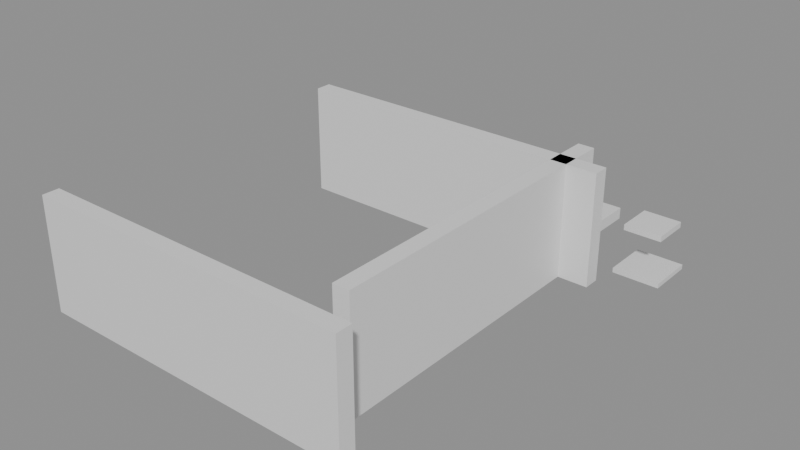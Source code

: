 # Source: building_lego.blend  (saved by Blender 5.0.119; exported with 4.5.12 LTS)
import bpy
from mathutils import Matrix  # noqa: F401  (used for matrix-valued properties, if any)

bpy.ops.wm.read_factory_settings(use_empty=True)
scene = bpy.context.scene
scene.name = 'Scene'

# ---- collections
col_01_paredes_externas = bpy.data.collections.new('01_Paredes_Externas'); scene.collection.children.link(col_01_paredes_externas)
col_03_pisos_escadas = bpy.data.collections.new('03_Pisos_Escadas'); scene.collection.children.link(col_03_pisos_escadas)
col_04_moveis_decoracoes = bpy.data.collections.new('04_Moveis_Decoracoes'); scene.collection.children.link(col_04_moveis_decoracoes)

# ---- materials (node trees are filled in below, after node groups)
mat_mat_parede_externa = bpy.data.materials.new('Mat_Parede_Externa')
mat_mat_pisos = bpy.data.materials.new('Mat_Pisos')
mat_mat_moveis = bpy.data.materials.new('Mat_Moveis')

# ---- material node trees
mat_mat_parede_externa.use_nodes = True; mat_mat_parede_externa.node_tree.nodes.clear()
_N = mat_mat_parede_externa.node_tree.nodes; _L = mat_mat_parede_externa.node_tree.links
n0 = _N.new('ShaderNodeBsdfPrincipled'); n0.name = 'BSDF - Pré-fundamentado'; n0.location = (-200, 100)
n1 = _N.new('ShaderNodeOutputMaterial'); n1.name = 'Saída de material'; n1.location = (200, 100)
_L.new(n0.outputs[0], n1.inputs[0])
n1.is_active_output = True
mat_mat_pisos.use_nodes = True; mat_mat_pisos.node_tree.nodes.clear()
_N = mat_mat_pisos.node_tree.nodes; _L = mat_mat_pisos.node_tree.links
n0 = _N.new('ShaderNodeBsdfPrincipled'); n0.name = 'BSDF - Pré-fundamentado'; n0.location = (-200, 100)
n1 = _N.new('ShaderNodeOutputMaterial'); n1.name = 'Saída de material'; n1.location = (200, 100)
_L.new(n0.outputs[0], n1.inputs[0])
n1.is_active_output = True
mat_mat_moveis.use_nodes = True; mat_mat_moveis.node_tree.nodes.clear()
_N = mat_mat_moveis.node_tree.nodes; _L = mat_mat_moveis.node_tree.links
n0 = _N.new('ShaderNodeBsdfPrincipled'); n0.name = 'BSDF - Pré-fundamentado'; n0.location = (-200, 100)
n1 = _N.new('ShaderNodeOutputMaterial'); n1.name = 'Saída de material'; n1.location = (200, 100)
_L.new(n0.outputs[0], n1.inputs[0])
n1.is_active_output = True

# ---- meshes
me_bloco_stone_wall_4312_2456_z0 = bpy.data.meshes.new('Bloco_stone_wall_4312_2456_z0')
me_bloco_stone_wall_4312_2456_z0.from_pydata([(-0.5, -0.175, -1.2), (0.5, -0.175, -1.2), (0.5, 0.175, -1.2), (-0.5, 0.175, -1.2), (-0.5, -0.175, 1.2), (0.5, -0.175, 1.2), (0.5, 0.175, 1.2), (-0.5, 0.175, 1.2)], [], [(0, 1, 2, 3), (4, 7, 6, 5), (0, 4, 5, 1), (2, 6, 7, 3), (0, 3, 7, 4), (1, 5, 6, 2)])
me_bloco_stone_wall_4312_2456_z0.materials.append(mat_mat_parede_externa)
me_bloco_stone_wall_4312_2456_z0.update()
me_bloco_stone_wall_4313_2456_z0 = bpy.data.meshes.new('Bloco_stone_wall_4313_2456_z0')
me_bloco_stone_wall_4313_2456_z0.from_pydata([(-0.5, -0.175, -1.2), (0.5, -0.175, -1.2), (0.5, 0.175, -1.2), (-0.5, 0.175, -1.2), (-0.5, -0.175, 1.2), (0.5, -0.175, 1.2), (0.5, 0.175, 1.2), (-0.5, 0.175, 1.2)], [], [(0, 1, 2, 3), (4, 7, 6, 5), (0, 4, 5, 1), (2, 6, 7, 3), (0, 3, 7, 4), (1, 5, 6, 2)])
me_bloco_stone_wall_4313_2456_z0.materials.append(mat_mat_parede_externa)
me_bloco_stone_wall_4313_2456_z0.update()
me_bloco_stone_wall_4314_2456_z0 = bpy.data.meshes.new('Bloco_stone_wall_4314_2456_z0')
me_bloco_stone_wall_4314_2456_z0.from_pydata([(-0.5, -0.175, -1.2), (0.5, -0.175, -1.2), (0.5, 0.175, -1.2), (-0.5, 0.175, -1.2), (-0.5, -0.175, 1.2), (0.5, -0.175, 1.2), (0.5, 0.175, 1.2), (-0.5, 0.175, 1.2)], [], [(0, 1, 2, 3), (4, 7, 6, 5), (0, 4, 5, 1), (2, 6, 7, 3), (0, 3, 7, 4), (1, 5, 6, 2)])
me_bloco_stone_wall_4314_2456_z0.materials.append(mat_mat_parede_externa)
me_bloco_stone_wall_4314_2456_z0.update()
me_bloco_stone_wall_4315_2456_z0 = bpy.data.meshes.new('Bloco_stone_wall_4315_2456_z0')
me_bloco_stone_wall_4315_2456_z0.from_pydata([(-0.5, -0.175, -1.2), (0.5, -0.175, -1.2), (0.5, 0.175, -1.2), (-0.5, 0.175, -1.2), (-0.5, -0.175, 1.2), (0.5, -0.175, 1.2), (0.5, 0.175, 1.2), (-0.5, 0.175, 1.2)], [], [(0, 1, 2, 3), (4, 7, 6, 5), (0, 4, 5, 1), (2, 6, 7, 3), (0, 3, 7, 4), (1, 5, 6, 2)])
me_bloco_stone_wall_4315_2456_z0.materials.append(mat_mat_parede_externa)
me_bloco_stone_wall_4315_2456_z0.update()
me_bloco_stone_wall_4316_2456_z0 = bpy.data.meshes.new('Bloco_stone_wall_4316_2456_z0')
me_bloco_stone_wall_4316_2456_z0.from_pydata([(-0.5, -0.175, -1.2), (0.5, -0.175, -1.2), (0.5, 0.175, -1.2), (-0.5, 0.175, -1.2), (-0.5, -0.175, 1.2), (0.5, -0.175, 1.2), (0.5, 0.175, 1.2), (-0.5, 0.175, 1.2)], [], [(0, 1, 2, 3), (4, 7, 6, 5), (0, 4, 5, 1), (2, 6, 7, 3), (0, 3, 7, 4), (1, 5, 6, 2)])
me_bloco_stone_wall_4316_2456_z0.materials.append(mat_mat_parede_externa)
me_bloco_stone_wall_4316_2456_z0.update()
me_bloco_stone_wall_4317_2456_z0 = bpy.data.meshes.new('Bloco_stone_wall_4317_2456_z0')
me_bloco_stone_wall_4317_2456_z0.from_pydata([(-0.5, -0.175, -1.2), (0.5, -0.175, -1.2), (0.5, 0.175, -1.2), (-0.5, 0.175, -1.2), (-0.5, -0.175, 1.2), (0.5, -0.175, 1.2), (0.5, 0.175, 1.2), (-0.5, 0.175, 1.2)], [], [(0, 1, 2, 3), (4, 7, 6, 5), (0, 4, 5, 1), (2, 6, 7, 3), (0, 3, 7, 4), (1, 5, 6, 2)])
me_bloco_stone_wall_4317_2456_z0.materials.append(mat_mat_parede_externa)
me_bloco_stone_wall_4317_2456_z0.update()
me_bloco_stone_wall_4318_2456_z0 = bpy.data.meshes.new('Bloco_stone_wall_4318_2456_z0')
me_bloco_stone_wall_4318_2456_z0.from_pydata([(-0.5, -0.175, -1.2), (0.5, -0.175, -1.2), (0.5, 0.175, -1.2), (-0.5, 0.175, -1.2), (-0.5, -0.175, 1.2), (0.5, -0.175, 1.2), (0.5, 0.175, 1.2), (-0.5, 0.175, 1.2)], [], [(0, 1, 2, 3), (4, 7, 6, 5), (0, 4, 5, 1), (2, 6, 7, 3), (0, 3, 7, 4), (1, 5, 6, 2)])
me_bloco_stone_wall_4318_2456_z0.materials.append(mat_mat_parede_externa)
me_bloco_stone_wall_4318_2456_z0.update()
me_bloco_stone_wall_4312_2463_z0 = bpy.data.meshes.new('Bloco_stone_wall_4312_2463_z0')
me_bloco_stone_wall_4312_2463_z0.from_pydata([(-0.5, -0.175, -1.2), (0.5, -0.175, -1.2), (0.5, 0.175, -1.2), (-0.5, 0.175, -1.2), (-0.5, -0.175, 1.2), (0.5, -0.175, 1.2), (0.5, 0.175, 1.2), (-0.5, 0.175, 1.2)], [], [(0, 1, 2, 3), (4, 7, 6, 5), (0, 4, 5, 1), (2, 6, 7, 3), (0, 3, 7, 4), (1, 5, 6, 2)])
me_bloco_stone_wall_4312_2463_z0.materials.append(mat_mat_parede_externa)
me_bloco_stone_wall_4312_2463_z0.update()
me_bloco_stone_wall_4313_2463_z0 = bpy.data.meshes.new('Bloco_stone_wall_4313_2463_z0')
me_bloco_stone_wall_4313_2463_z0.from_pydata([(-0.5, -0.175, -1.2), (0.5, -0.175, -1.2), (0.5, 0.175, -1.2), (-0.5, 0.175, -1.2), (-0.5, -0.175, 1.2), (0.5, -0.175, 1.2), (0.5, 0.175, 1.2), (-0.5, 0.175, 1.2)], [], [(0, 1, 2, 3), (4, 7, 6, 5), (0, 4, 5, 1), (2, 6, 7, 3), (0, 3, 7, 4), (1, 5, 6, 2)])
me_bloco_stone_wall_4313_2463_z0.materials.append(mat_mat_parede_externa)
me_bloco_stone_wall_4313_2463_z0.update()
me_bloco_stone_wall_4314_2463_z0 = bpy.data.meshes.new('Bloco_stone_wall_4314_2463_z0')
me_bloco_stone_wall_4314_2463_z0.from_pydata([(-0.5, -0.175, -1.2), (0.5, -0.175, -1.2), (0.5, 0.175, -1.2), (-0.5, 0.175, -1.2), (-0.5, -0.175, 1.2), (0.5, -0.175, 1.2), (0.5, 0.175, 1.2), (-0.5, 0.175, 1.2)], [], [(0, 1, 2, 3), (4, 7, 6, 5), (0, 4, 5, 1), (2, 6, 7, 3), (0, 3, 7, 4), (1, 5, 6, 2)])
me_bloco_stone_wall_4314_2463_z0.materials.append(mat_mat_parede_externa)
me_bloco_stone_wall_4314_2463_z0.update()
me_bloco_stone_wall_4315_2463_z0 = bpy.data.meshes.new('Bloco_stone_wall_4315_2463_z0')
me_bloco_stone_wall_4315_2463_z0.from_pydata([(-0.5, -0.175, -1.2), (0.5, -0.175, -1.2), (0.5, 0.175, -1.2), (-0.5, 0.175, -1.2), (-0.5, -0.175, 1.2), (0.5, -0.175, 1.2), (0.5, 0.175, 1.2), (-0.5, 0.175, 1.2)], [], [(0, 1, 2, 3), (4, 7, 6, 5), (0, 4, 5, 1), (2, 6, 7, 3), (0, 3, 7, 4), (1, 5, 6, 2)])
me_bloco_stone_wall_4315_2463_z0.materials.append(mat_mat_parede_externa)
me_bloco_stone_wall_4315_2463_z0.update()
me_bloco_stone_wall_4316_2463_z0 = bpy.data.meshes.new('Bloco_stone_wall_4316_2463_z0')
me_bloco_stone_wall_4316_2463_z0.from_pydata([(-0.5, -0.175, -1.2), (0.5, -0.175, -1.2), (0.5, 0.175, -1.2), (-0.5, 0.175, -1.2), (-0.5, -0.175, 1.2), (0.5, -0.175, 1.2), (0.5, 0.175, 1.2), (-0.5, 0.175, 1.2)], [], [(0, 1, 2, 3), (4, 7, 6, 5), (0, 4, 5, 1), (2, 6, 7, 3), (0, 3, 7, 4), (1, 5, 6, 2)])
me_bloco_stone_wall_4316_2463_z0.materials.append(mat_mat_parede_externa)
me_bloco_stone_wall_4316_2463_z0.update()
me_bloco_stone_wall_4317_2463_z0 = bpy.data.meshes.new('Bloco_stone_wall_4317_2463_z0')
me_bloco_stone_wall_4317_2463_z0.from_pydata([(-0.5, -0.175, -1.2), (0.5, -0.175, -1.2), (0.5, 0.175, -1.2), (-0.5, 0.175, -1.2), (-0.5, -0.175, 1.2), (0.5, -0.175, 1.2), (0.5, 0.175, 1.2), (-0.5, 0.175, 1.2)], [], [(0, 1, 2, 3), (4, 7, 6, 5), (0, 4, 5, 1), (2, 6, 7, 3), (0, 3, 7, 4), (1, 5, 6, 2)])
me_bloco_stone_wall_4317_2463_z0.materials.append(mat_mat_parede_externa)
me_bloco_stone_wall_4317_2463_z0.update()
me_bloco_stone_wall_4318_2463_z0 = bpy.data.meshes.new('Bloco_stone_wall_4318_2463_z0')
me_bloco_stone_wall_4318_2463_z0.from_pydata([(-0.5, -0.175, -1.2), (0.5, -0.175, -1.2), (0.5, 0.175, -1.2), (-0.5, 0.175, -1.2), (-0.5, -0.175, 1.2), (0.5, -0.175, 1.2), (0.5, 0.175, 1.2), (-0.5, 0.175, 1.2)], [], [(0, 1, 2, 3), (4, 7, 6, 5), (0, 4, 5, 1), (2, 6, 7, 3), (0, 3, 7, 4), (1, 5, 6, 2)])
me_bloco_stone_wall_4318_2463_z0.materials.append(mat_mat_parede_externa)
me_bloco_stone_wall_4318_2463_z0.update()
me_bloco_stone_wall_4318_2457_z0 = bpy.data.meshes.new('Bloco_stone_wall_4318_2457_z0')
me_bloco_stone_wall_4318_2457_z0.from_pydata([(-0.175, -0.5, -1.2), (0.175, -0.5, -1.2), (0.175, 0.5, -1.2), (-0.175, 0.5, -1.2), (-0.175, -0.5, 1.2), (0.175, -0.5, 1.2), (0.175, 0.5, 1.2), (-0.175, 0.5, 1.2)], [], [(0, 1, 2, 3), (4, 7, 6, 5), (0, 4, 5, 1), (2, 6, 7, 3), (0, 3, 7, 4), (1, 5, 6, 2)])
me_bloco_stone_wall_4318_2457_z0.materials.append(mat_mat_parede_externa)
me_bloco_stone_wall_4318_2457_z0.update()
me_bloco_stone_wall_4318_2458_z0 = bpy.data.meshes.new('Bloco_stone_wall_4318_2458_z0')
me_bloco_stone_wall_4318_2458_z0.from_pydata([(-0.175, -0.5, -1.2), (0.175, -0.5, -1.2), (0.175, 0.5, -1.2), (-0.175, 0.5, -1.2), (-0.175, -0.5, 1.2), (0.175, -0.5, 1.2), (0.175, 0.5, 1.2), (-0.175, 0.5, 1.2)], [], [(0, 1, 2, 3), (4, 7, 6, 5), (0, 4, 5, 1), (2, 6, 7, 3), (0, 3, 7, 4), (1, 5, 6, 2)])
me_bloco_stone_wall_4318_2458_z0.materials.append(mat_mat_parede_externa)
me_bloco_stone_wall_4318_2458_z0.update()
me_bloco_stone_wall_4318_2459_z0 = bpy.data.meshes.new('Bloco_stone_wall_4318_2459_z0')
me_bloco_stone_wall_4318_2459_z0.from_pydata([(-0.175, -0.5, -1.2), (0.175, -0.5, -1.2), (0.175, 0.5, -1.2), (-0.175, 0.5, -1.2), (-0.175, -0.5, 1.2), (0.175, -0.5, 1.2), (0.175, 0.5, 1.2), (-0.175, 0.5, 1.2)], [], [(0, 1, 2, 3), (4, 7, 6, 5), (0, 4, 5, 1), (2, 6, 7, 3), (0, 3, 7, 4), (1, 5, 6, 2)])
me_bloco_stone_wall_4318_2459_z0.materials.append(mat_mat_parede_externa)
me_bloco_stone_wall_4318_2459_z0.update()
me_bloco_stone_wall_4318_2460_z0 = bpy.data.meshes.new('Bloco_stone_wall_4318_2460_z0')
me_bloco_stone_wall_4318_2460_z0.from_pydata([(-0.175, -0.5, -1.2), (0.175, -0.5, -1.2), (0.175, 0.5, -1.2), (-0.175, 0.5, -1.2), (-0.175, -0.5, 1.2), (0.175, -0.5, 1.2), (0.175, 0.5, 1.2), (-0.175, 0.5, 1.2)], [], [(0, 1, 2, 3), (4, 7, 6, 5), (0, 4, 5, 1), (2, 6, 7, 3), (0, 3, 7, 4), (1, 5, 6, 2)])
me_bloco_stone_wall_4318_2460_z0.materials.append(mat_mat_parede_externa)
me_bloco_stone_wall_4318_2460_z0.update()
me_bloco_stone_wall_4318_2461_z0 = bpy.data.meshes.new('Bloco_stone_wall_4318_2461_z0')
me_bloco_stone_wall_4318_2461_z0.from_pydata([(-0.175, -0.5, -1.2), (0.175, -0.5, -1.2), (0.175, 0.5, -1.2), (-0.175, 0.5, -1.2), (-0.175, -0.5, 1.2), (0.175, -0.5, 1.2), (0.175, 0.5, 1.2), (-0.175, 0.5, 1.2)], [], [(0, 1, 2, 3), (4, 7, 6, 5), (0, 4, 5, 1), (2, 6, 7, 3), (0, 3, 7, 4), (1, 5, 6, 2)])
me_bloco_stone_wall_4318_2461_z0.materials.append(mat_mat_parede_externa)
me_bloco_stone_wall_4318_2461_z0.update()
me_bloco_stone_wall_4318_2462_z0 = bpy.data.meshes.new('Bloco_stone_wall_4318_2462_z0')
me_bloco_stone_wall_4318_2462_z0.from_pydata([(-0.175, -0.5, -1.2), (0.175, -0.5, -1.2), (0.175, 0.5, -1.2), (-0.175, 0.5, -1.2), (-0.175, -0.5, 1.2), (0.175, -0.5, 1.2), (0.175, 0.5, 1.2), (-0.175, 0.5, 1.2)], [], [(0, 1, 2, 3), (4, 7, 6, 5), (0, 4, 5, 1), (2, 6, 7, 3), (0, 3, 7, 4), (1, 5, 6, 2)])
me_bloco_stone_wall_4318_2462_z0.materials.append(mat_mat_parede_externa)
me_bloco_stone_wall_4318_2462_z0.update()
me_bloco_stone_wall_4318_2463_z0_001 = bpy.data.meshes.new('Bloco_stone_wall_4318_2463_z0.001')
me_bloco_stone_wall_4318_2463_z0_001.from_pydata([(-0.175, -0.5, -1.2), (0.175, -0.5, -1.2), (0.175, 0.5, -1.2), (-0.175, 0.5, -1.2), (-0.175, -0.5, 1.2), (0.175, -0.5, 1.2), (0.175, 0.5, 1.2), (-0.175, 0.5, 1.2)], [], [(0, 1, 2, 3), (4, 7, 6, 5), (0, 4, 5, 1), (2, 6, 7, 3), (0, 3, 7, 4), (1, 5, 6, 2)])
me_bloco_stone_wall_4318_2463_z0_001.materials.append(mat_mat_parede_externa)
me_bloco_stone_wall_4318_2463_z0_001.update()
me_piso_stone_4313_2464_z0 = bpy.data.meshes.new('Piso_stone_4313_2464_z0')
me_piso_stone_4313_2464_z0.from_pydata([(-0.5, -0.5, -0.05), (0.5, -0.5, -0.05), (0.5, 0.5, -0.05), (-0.5, 0.5, -0.05), (-0.5, -0.5, 0.05), (0.5, -0.5, 0.05), (0.5, 0.5, 0.05), (-0.5, 0.5, 0.05)], [], [(0, 1, 2, 3), (4, 7, 6, 5), (0, 4, 5, 1), (2, 6, 7, 3), (0, 3, 7, 4), (1, 5, 6, 2)])
me_piso_stone_4313_2464_z0.materials.append(mat_mat_pisos)
me_piso_stone_4313_2464_z0.update()
me_piso_stone_4314_2464_z0 = bpy.data.meshes.new('Piso_stone_4314_2464_z0')
me_piso_stone_4314_2464_z0.from_pydata([(-0.5, -0.5, -0.05), (0.5, -0.5, -0.05), (0.5, 0.5, -0.05), (-0.5, 0.5, -0.05), (-0.5, -0.5, 0.05), (0.5, -0.5, 0.05), (0.5, 0.5, 0.05), (-0.5, 0.5, 0.05)], [], [(0, 1, 2, 3), (4, 7, 6, 5), (0, 4, 5, 1), (2, 6, 7, 3), (0, 3, 7, 4), (1, 5, 6, 2)])
me_piso_stone_4314_2464_z0.materials.append(mat_mat_pisos)
me_piso_stone_4314_2464_z0.update()
me_piso_stone_4315_2464_z0 = bpy.data.meshes.new('Piso_stone_4315_2464_z0')
me_piso_stone_4315_2464_z0.from_pydata([(-0.5, -0.5, -0.05), (0.5, -0.5, -0.05), (0.5, 0.5, -0.05), (-0.5, 0.5, -0.05), (-0.5, -0.5, 0.05), (0.5, -0.5, 0.05), (0.5, 0.5, 0.05), (-0.5, 0.5, 0.05)], [], [(0, 1, 2, 3), (4, 7, 6, 5), (0, 4, 5, 1), (2, 6, 7, 3), (0, 3, 7, 4), (1, 5, 6, 2)])
me_piso_stone_4315_2464_z0.materials.append(mat_mat_pisos)
me_piso_stone_4315_2464_z0.update()
me_piso_stone_4316_2464_z0 = bpy.data.meshes.new('Piso_stone_4316_2464_z0')
me_piso_stone_4316_2464_z0.from_pydata([(-0.5, -0.5, -0.05), (0.5, -0.5, -0.05), (0.5, 0.5, -0.05), (-0.5, 0.5, -0.05), (-0.5, -0.5, 0.05), (0.5, -0.5, 0.05), (0.5, 0.5, 0.05), (-0.5, 0.5, 0.05)], [], [(0, 1, 2, 3), (4, 7, 6, 5), (0, 4, 5, 1), (2, 6, 7, 3), (0, 3, 7, 4), (1, 5, 6, 2)])
me_piso_stone_4316_2464_z0.materials.append(mat_mat_pisos)
me_piso_stone_4316_2464_z0.update()
me_piso_stone_4317_2464_z0 = bpy.data.meshes.new('Piso_stone_4317_2464_z0')
me_piso_stone_4317_2464_z0.from_pydata([(-0.5, -0.5, -0.05), (0.5, -0.5, -0.05), (0.5, 0.5, -0.05), (-0.5, 0.5, -0.05), (-0.5, -0.5, 0.05), (0.5, -0.5, 0.05), (0.5, 0.5, 0.05), (-0.5, 0.5, 0.05)], [], [(0, 1, 2, 3), (4, 7, 6, 5), (0, 4, 5, 1), (2, 6, 7, 3), (0, 3, 7, 4), (1, 5, 6, 2)])
me_piso_stone_4317_2464_z0.materials.append(mat_mat_pisos)
me_piso_stone_4317_2464_z0.update()
me_piso_stone_4319_2464_z0 = bpy.data.meshes.new('Piso_stone_4319_2464_z0')
me_piso_stone_4319_2464_z0.from_pydata([(-0.5, -0.5, -0.05), (0.5, -0.5, -0.05), (0.5, 0.5, -0.05), (-0.5, 0.5, -0.05), (-0.5, -0.5, 0.05), (0.5, -0.5, 0.05), (0.5, 0.5, 0.05), (-0.5, 0.5, 0.05)], [], [(0, 1, 2, 3), (4, 7, 6, 5), (0, 4, 5, 1), (2, 6, 7, 3), (0, 3, 7, 4), (1, 5, 6, 2)])
me_piso_stone_4319_2464_z0.materials.append(mat_mat_pisos)
me_piso_stone_4319_2464_z0.update()
me_degrau_4313_2465_z0 = bpy.data.meshes.new('Degrau_4313_2465_z0')
me_degrau_4313_2465_z0.from_pydata([(-0.5, -0.5, -0.125), (0.5, -0.5, -0.125), (0.5, 0.5, -0.125), (-0.5, 0.5, -0.125), (-0.5, -0.5, 0.125), (0.5, -0.5, 0.125), (0.5, 0.5, 0.125), (-0.5, 0.5, 0.125)], [], [(0, 1, 2, 3), (4, 7, 6, 5), (0, 4, 5, 1), (2, 6, 7, 3), (0, 3, 7, 4), (1, 5, 6, 2)])
me_degrau_4313_2465_z0.materials.append(mat_mat_pisos)
me_degrau_4313_2465_z0.update()
me_degrau_4314_2465_z0 = bpy.data.meshes.new('Degrau_4314_2465_z0')
me_degrau_4314_2465_z0.from_pydata([(-0.5, -0.5, -0.125), (0.5, -0.5, -0.125), (0.5, 0.5, -0.125), (-0.5, 0.5, -0.125), (-0.5, -0.5, 0.125), (0.5, -0.5, 0.125), (0.5, 0.5, 0.125), (-0.5, 0.5, 0.125)], [], [(0, 1, 2, 3), (4, 7, 6, 5), (0, 4, 5, 1), (2, 6, 7, 3), (0, 3, 7, 4), (1, 5, 6, 2)])
me_degrau_4314_2465_z0.materials.append(mat_mat_pisos)
me_degrau_4314_2465_z0.update()
me_degrau_4315_2465_z0 = bpy.data.meshes.new('Degrau_4315_2465_z0')
me_degrau_4315_2465_z0.from_pydata([(-0.5, -0.5, -0.125), (0.5, -0.5, -0.125), (0.5, 0.5, -0.125), (-0.5, 0.5, -0.125), (-0.5, -0.5, 0.125), (0.5, -0.5, 0.125), (0.5, 0.5, 0.125), (-0.5, 0.5, 0.125)], [], [(0, 1, 2, 3), (4, 7, 6, 5), (0, 4, 5, 1), (2, 6, 7, 3), (0, 3, 7, 4), (1, 5, 6, 2)])
me_degrau_4315_2465_z0.materials.append(mat_mat_pisos)
me_degrau_4315_2465_z0.update()
me_degrau_4316_2465_z0 = bpy.data.meshes.new('Degrau_4316_2465_z0')
me_degrau_4316_2465_z0.from_pydata([(-0.5, -0.5, -0.125), (0.5, -0.5, -0.125), (0.5, 0.5, -0.125), (-0.5, 0.5, -0.125), (-0.5, -0.5, 0.125), (0.5, -0.5, 0.125), (0.5, 0.5, 0.125), (-0.5, 0.5, 0.125)], [], [(0, 1, 2, 3), (4, 7, 6, 5), (0, 4, 5, 1), (2, 6, 7, 3), (0, 3, 7, 4), (1, 5, 6, 2)])
me_degrau_4316_2465_z0.materials.append(mat_mat_pisos)
me_degrau_4316_2465_z0.update()
me_degrau_4317_2465_z0 = bpy.data.meshes.new('Degrau_4317_2465_z0')
me_degrau_4317_2465_z0.from_pydata([(-0.5, -0.5, -0.125), (0.5, -0.5, -0.125), (0.5, 0.5, -0.125), (-0.5, 0.5, -0.125), (-0.5, -0.5, 0.125), (0.5, -0.5, 0.125), (0.5, 0.5, 0.125), (-0.5, 0.5, 0.125)], [], [(0, 1, 2, 3), (4, 7, 6, 5), (0, 4, 5, 1), (2, 6, 7, 3), (0, 3, 7, 4), (1, 5, 6, 2)])
me_degrau_4317_2465_z0.materials.append(mat_mat_pisos)
me_degrau_4317_2465_z0.update()
me_movel_sarcophagus_4314_2463_z5 = bpy.data.meshes.new('Movel_sarcophagus_4314_2463_z5')
me_movel_sarcophagus_4314_2463_z5.from_pydata([(-0.4, -0.4, -0.12), (0.4, -0.4, -0.12), (0.4, 0.4, -0.12), (-0.4, 0.4, -0.12), (-0.4, -0.4, 0.12), (0.4, -0.4, 0.12), (0.4, 0.4, 0.12), (-0.4, 0.4, 0.12)], [], [(0, 1, 2, 3), (4, 7, 6, 5), (0, 4, 5, 1), (2, 6, 7, 3), (0, 3, 7, 4), (1, 5, 6, 2)])
me_movel_sarcophagus_4314_2463_z5.materials.append(mat_mat_moveis)
me_movel_sarcophagus_4314_2463_z5.update()
me_movel_sarcophagus__4315_2463_z5 = bpy.data.meshes.new('Movel_sarcophagus__4315_2463_z5')
me_movel_sarcophagus__4315_2463_z5.from_pydata([(-0.4, -0.4, -0.12), (0.4, -0.4, -0.12), (0.4, 0.4, -0.12), (-0.4, 0.4, -0.12), (-0.4, -0.4, 0.12), (0.4, -0.4, 0.12), (0.4, 0.4, 0.12), (-0.4, 0.4, 0.12)], [], [(0, 1, 2, 3), (4, 7, 6, 5), (0, 4, 5, 1), (2, 6, 7, 3), (0, 3, 7, 4), (1, 5, 6, 2)])
me_movel_sarcophagus__4315_2463_z5.materials.append(mat_mat_moveis)
me_movel_sarcophagus__4315_2463_z5.update()
me_movel_sarcophagus_4316_2463_z5 = bpy.data.meshes.new('Movel_sarcophagus_4316_2463_z5')
me_movel_sarcophagus_4316_2463_z5.from_pydata([(-0.4, -0.4, -0.12), (0.4, -0.4, -0.12), (0.4, 0.4, -0.12), (-0.4, 0.4, -0.12), (-0.4, -0.4, 0.12), (0.4, -0.4, 0.12), (0.4, 0.4, 0.12), (-0.4, 0.4, 0.12)], [], [(0, 1, 2, 3), (4, 7, 6, 5), (0, 4, 5, 1), (2, 6, 7, 3), (0, 3, 7, 4), (1, 5, 6, 2)])
me_movel_sarcophagus_4316_2463_z5.materials.append(mat_mat_moveis)
me_movel_sarcophagus_4316_2463_z5.update()
me_movel_banner_4312_2464_z0 = bpy.data.meshes.new('Movel_banner_4312_2464_z0')
me_movel_banner_4312_2464_z0.from_pydata([(-0.4, -0.4, -0.06), (0.4, -0.4, -0.06), (0.4, 0.4, -0.06), (-0.4, 0.4, -0.06), (-0.4, -0.4, 0.06), (0.4, -0.4, 0.06), (0.4, 0.4, 0.06), (-0.4, 0.4, 0.06)], [], [(0, 1, 2, 3), (4, 7, 6, 5), (0, 4, 5, 1), (2, 6, 7, 3), (0, 3, 7, 4), (1, 5, 6, 2)])
me_movel_banner_4312_2464_z0.materials.append(mat_mat_moveis)
me_movel_banner_4312_2464_z0.update()
me_movel_statue_4313_2464_z6 = bpy.data.meshes.new('Movel_statue_4313_2464_z6')
me_movel_statue_4313_2464_z6.from_pydata([(-0.4, -0.4, -0.06), (0.4, -0.4, -0.06), (0.4, 0.4, -0.06), (-0.4, 0.4, -0.06), (-0.4, -0.4, 0.06), (0.4, -0.4, 0.06), (0.4, 0.4, 0.06), (-0.4, 0.4, 0.06)], [], [(0, 1, 2, 3), (4, 7, 6, 5), (0, 4, 5, 1), (2, 6, 7, 3), (0, 3, 7, 4), (1, 5, 6, 2)])
me_movel_statue_4313_2464_z6.materials.append(mat_mat_moveis)
me_movel_statue_4313_2464_z6.update()
me_movel_sarcophagus_4314_2464_z5 = bpy.data.meshes.new('Movel_sarcophagus_4314_2464_z5')
me_movel_sarcophagus_4314_2464_z5.from_pydata([(-0.4, -0.4, -0.12), (0.4, -0.4, -0.12), (0.4, 0.4, -0.12), (-0.4, 0.4, -0.12), (-0.4, -0.4, 0.12), (0.4, -0.4, 0.12), (0.4, 0.4, 0.12), (-0.4, 0.4, 0.12)], [], [(0, 1, 2, 3), (4, 7, 6, 5), (0, 4, 5, 1), (2, 6, 7, 3), (0, 3, 7, 4), (1, 5, 6, 2)])
me_movel_sarcophagus_4314_2464_z5.materials.append(mat_mat_moveis)
me_movel_sarcophagus_4314_2464_z5.update()
me_movel_sarcophagus_4315_2464_z5 = bpy.data.meshes.new('Movel_sarcophagus_4315_2464_z5')
me_movel_sarcophagus_4315_2464_z5.from_pydata([(-0.4, -0.4, -0.12), (0.4, -0.4, -0.12), (0.4, 0.4, -0.12), (-0.4, 0.4, -0.12), (-0.4, -0.4, 0.12), (0.4, -0.4, 0.12), (0.4, 0.4, 0.12), (-0.4, 0.4, 0.12)], [], [(0, 1, 2, 3), (4, 7, 6, 5), (0, 4, 5, 1), (2, 6, 7, 3), (0, 3, 7, 4), (1, 5, 6, 2)])
me_movel_sarcophagus_4315_2464_z5.materials.append(mat_mat_moveis)
me_movel_sarcophagus_4315_2464_z5.update()
me_movel_sarcophagus_4316_2464_z5 = bpy.data.meshes.new('Movel_sarcophagus_4316_2464_z5')
me_movel_sarcophagus_4316_2464_z5.from_pydata([(-0.4, -0.4, -0.12), (0.4, -0.4, -0.12), (0.4, 0.4, -0.12), (-0.4, 0.4, -0.12), (-0.4, -0.4, 0.12), (0.4, -0.4, 0.12), (0.4, 0.4, 0.12), (-0.4, 0.4, 0.12)], [], [(0, 1, 2, 3), (4, 7, 6, 5), (0, 4, 5, 1), (2, 6, 7, 3), (0, 3, 7, 4), (1, 5, 6, 2)])
me_movel_sarcophagus_4316_2464_z5.materials.append(mat_mat_moveis)
me_movel_sarcophagus_4316_2464_z5.update()
me_movel_statue_4317_2464_z6 = bpy.data.meshes.new('Movel_statue_4317_2464_z6')
me_movel_statue_4317_2464_z6.from_pydata([(-0.4, -0.4, -0.06), (0.4, -0.4, -0.06), (0.4, 0.4, -0.06), (-0.4, 0.4, -0.06), (-0.4, -0.4, 0.06), (0.4, -0.4, 0.06), (0.4, 0.4, 0.06), (-0.4, 0.4, 0.06)], [], [(0, 1, 2, 3), (4, 7, 6, 5), (0, 4, 5, 1), (2, 6, 7, 3), (0, 3, 7, 4), (1, 5, 6, 2)])
me_movel_statue_4317_2464_z6.materials.append(mat_mat_moveis)
me_movel_statue_4317_2464_z6.update()
me_movel_brazier_4319_2464_z7 = bpy.data.meshes.new('Movel_brazier_4319_2464_z7')
me_movel_brazier_4319_2464_z7.from_pydata([(-0.4, -0.4, -0.06), (0.4, -0.4, -0.06), (0.4, 0.4, -0.06), (-0.4, 0.4, -0.06), (-0.4, -0.4, 0.06), (0.4, -0.4, 0.06), (0.4, 0.4, 0.06), (-0.4, 0.4, 0.06)], [], [(0, 1, 2, 3), (4, 7, 6, 5), (0, 4, 5, 1), (2, 6, 7, 3), (0, 3, 7, 4), (1, 5, 6, 2)])
me_movel_brazier_4319_2464_z7.materials.append(mat_mat_moveis)
me_movel_brazier_4319_2464_z7.update()
me_movel_banner_4312_2465_z0 = bpy.data.meshes.new('Movel_banner_4312_2465_z0')
me_movel_banner_4312_2465_z0.from_pydata([(-0.4, -0.4, -0.06), (0.4, -0.4, -0.06), (0.4, 0.4, -0.06), (-0.4, 0.4, -0.06), (-0.4, -0.4, 0.06), (0.4, -0.4, 0.06), (0.4, 0.4, 0.06), (-0.4, 0.4, 0.06)], [], [(0, 1, 2, 3), (4, 7, 6, 5), (0, 4, 5, 1), (2, 6, 7, 3), (0, 3, 7, 4), (1, 5, 6, 2)])
me_movel_banner_4312_2465_z0.materials.append(mat_mat_moveis)
me_movel_banner_4312_2465_z0.update()

# ---- objects
ob_parede_externa_norte_y2456_x4312_4318 = bpy.data.objects.new('Parede_Externa_Norte_Y2456_X4312_4318', None)
ob_bloco_stone_wall_4312_2456_z0 = bpy.data.objects.new('Bloco_stone_wall_4312_2456_z0', me_bloco_stone_wall_4312_2456_z0)
ob_bloco_stone_wall_4313_2456_z0 = bpy.data.objects.new('Bloco_stone_wall_4313_2456_z0', me_bloco_stone_wall_4313_2456_z0)
ob_bloco_stone_wall_4314_2456_z0 = bpy.data.objects.new('Bloco_stone_wall_4314_2456_z0', me_bloco_stone_wall_4314_2456_z0)
ob_bloco_stone_wall_4315_2456_z0 = bpy.data.objects.new('Bloco_stone_wall_4315_2456_z0', me_bloco_stone_wall_4315_2456_z0)
ob_bloco_stone_wall_4316_2456_z0 = bpy.data.objects.new('Bloco_stone_wall_4316_2456_z0', me_bloco_stone_wall_4316_2456_z0)
ob_bloco_stone_wall_4317_2456_z0 = bpy.data.objects.new('Bloco_stone_wall_4317_2456_z0', me_bloco_stone_wall_4317_2456_z0)
ob_bloco_stone_wall_4318_2456_z0 = bpy.data.objects.new('Bloco_stone_wall_4318_2456_z0', me_bloco_stone_wall_4318_2456_z0)
ob_parede_externa_sul_y2463_x4312_4318 = bpy.data.objects.new('Parede_Externa_Sul_Y2463_X4312_4318', None)
ob_bloco_stone_wall_4312_2463_z0 = bpy.data.objects.new('Bloco_stone_wall_4312_2463_z0', me_bloco_stone_wall_4312_2463_z0)
ob_bloco_stone_wall_4313_2463_z0 = bpy.data.objects.new('Bloco_stone_wall_4313_2463_z0', me_bloco_stone_wall_4313_2463_z0)
ob_bloco_stone_wall_4314_2463_z0 = bpy.data.objects.new('Bloco_stone_wall_4314_2463_z0', me_bloco_stone_wall_4314_2463_z0)
ob_bloco_stone_wall_4315_2463_z0 = bpy.data.objects.new('Bloco_stone_wall_4315_2463_z0', me_bloco_stone_wall_4315_2463_z0)
ob_bloco_stone_wall_4316_2463_z0 = bpy.data.objects.new('Bloco_stone_wall_4316_2463_z0', me_bloco_stone_wall_4316_2463_z0)
ob_bloco_stone_wall_4317_2463_z0 = bpy.data.objects.new('Bloco_stone_wall_4317_2463_z0', me_bloco_stone_wall_4317_2463_z0)
ob_bloco_stone_wall_4318_2463_z0 = bpy.data.objects.new('Bloco_stone_wall_4318_2463_z0', me_bloco_stone_wall_4318_2463_z0)
ob_parede_externa_leste_x4318_y2457_2463 = bpy.data.objects.new('Parede_Externa_Leste_X4318_Y2457_2463', None)
ob_bloco_stone_wall_4318_2457_z0 = bpy.data.objects.new('Bloco_stone_wall_4318_2457_z0', me_bloco_stone_wall_4318_2457_z0)
ob_bloco_stone_wall_4318_2458_z0 = bpy.data.objects.new('Bloco_stone_wall_4318_2458_z0', me_bloco_stone_wall_4318_2458_z0)
ob_bloco_stone_wall_4318_2459_z0 = bpy.data.objects.new('Bloco_stone_wall_4318_2459_z0', me_bloco_stone_wall_4318_2459_z0)
ob_bloco_stone_wall_4318_2460_z0 = bpy.data.objects.new('Bloco_stone_wall_4318_2460_z0', me_bloco_stone_wall_4318_2460_z0)
ob_bloco_stone_wall_4318_2461_z0 = bpy.data.objects.new('Bloco_stone_wall_4318_2461_z0', me_bloco_stone_wall_4318_2461_z0)
ob_bloco_stone_wall_4318_2462_z0 = bpy.data.objects.new('Bloco_stone_wall_4318_2462_z0', me_bloco_stone_wall_4318_2462_z0)
ob_bloco_stone_wall_4318_2463_z0_001 = bpy.data.objects.new('Bloco_stone_wall_4318_2463_z0.001', me_bloco_stone_wall_4318_2463_z0_001)
ob_pisos_lajes = bpy.data.objects.new('Pisos_Lajes', None)
ob_piso_stone_4313_2464_z0 = bpy.data.objects.new('Piso_stone_4313_2464_z0', me_piso_stone_4313_2464_z0)
ob_piso_stone_4314_2464_z0 = bpy.data.objects.new('Piso_stone_4314_2464_z0', me_piso_stone_4314_2464_z0)
ob_piso_stone_4315_2464_z0 = bpy.data.objects.new('Piso_stone_4315_2464_z0', me_piso_stone_4315_2464_z0)
ob_piso_stone_4316_2464_z0 = bpy.data.objects.new('Piso_stone_4316_2464_z0', me_piso_stone_4316_2464_z0)
ob_piso_stone_4317_2464_z0 = bpy.data.objects.new('Piso_stone_4317_2464_z0', me_piso_stone_4317_2464_z0)
ob_piso_stone_4319_2464_z0 = bpy.data.objects.new('Piso_stone_4319_2464_z0', me_piso_stone_4319_2464_z0)
ob_escadas_corrim_os = bpy.data.objects.new('Escadas_Corrimãos', None)
ob_degrau_4313_2465_z0 = bpy.data.objects.new('Degrau_4313_2465_z0', me_degrau_4313_2465_z0)
ob_degrau_4314_2465_z0 = bpy.data.objects.new('Degrau_4314_2465_z0', me_degrau_4314_2465_z0)
ob_degrau_4315_2465_z0 = bpy.data.objects.new('Degrau_4315_2465_z0', me_degrau_4315_2465_z0)
ob_degrau_4316_2465_z0 = bpy.data.objects.new('Degrau_4316_2465_z0', me_degrau_4316_2465_z0)
ob_degrau_4317_2465_z0 = bpy.data.objects.new('Degrau_4317_2465_z0', me_degrau_4317_2465_z0)
ob_moveis_decoracoes = bpy.data.objects.new('Moveis_Decoracoes', None)
ob_movel_sarcophagus_4314_2463_z5 = bpy.data.objects.new('Movel_sarcophagus_4314_2463_z5', me_movel_sarcophagus_4314_2463_z5)
ob_movel_sarcophagus__4315_2463_z5 = bpy.data.objects.new('Movel_sarcophagus__4315_2463_z5', me_movel_sarcophagus__4315_2463_z5)
ob_movel_sarcophagus_4316_2463_z5 = bpy.data.objects.new('Movel_sarcophagus_4316_2463_z5', me_movel_sarcophagus_4316_2463_z5)
ob_movel_banner_4312_2464_z0 = bpy.data.objects.new('Movel_banner_4312_2464_z0', me_movel_banner_4312_2464_z0)
ob_movel_statue_4313_2464_z6 = bpy.data.objects.new('Movel_statue_4313_2464_z6', me_movel_statue_4313_2464_z6)
ob_movel_sarcophagus_4314_2464_z5 = bpy.data.objects.new('Movel_sarcophagus_4314_2464_z5', me_movel_sarcophagus_4314_2464_z5)
ob_movel_sarcophagus_4315_2464_z5 = bpy.data.objects.new('Movel_sarcophagus_4315_2464_z5', me_movel_sarcophagus_4315_2464_z5)
ob_movel_sarcophagus_4316_2464_z5 = bpy.data.objects.new('Movel_sarcophagus_4316_2464_z5', me_movel_sarcophagus_4316_2464_z5)
ob_movel_statue_4317_2464_z6 = bpy.data.objects.new('Movel_statue_4317_2464_z6', me_movel_statue_4317_2464_z6)
ob_movel_brazier_4319_2464_z7 = bpy.data.objects.new('Movel_brazier_4319_2464_z7', me_movel_brazier_4319_2464_z7)
ob_movel_banner_4312_2465_z0 = bpy.data.objects.new('Movel_banner_4312_2465_z0', me_movel_banner_4312_2465_z0)

# ---- transforms, parenting, visibility, modifiers, constraints
ob_parede_externa_norte_y2456_x4312_4318.location = (-0.5, -4.5, 0.0)
ob_parede_externa_norte_y2456_x4312_4318.empty_display_type = 'CUBE'
ob_bloco_stone_wall_4312_2456_z0.parent = ob_parede_externa_norte_y2456_x4312_4318
ob_bloco_stone_wall_4312_2456_z0.matrix_parent_inverse = Matrix(((1.0, -0.0, 0.0, 0.5), (-0.0, 1.0, -0.0, 4.5), (0.0, -0.0, 1.0, -0.0), (-0.0, 0.0, -0.0, 1.0)))
ob_bloco_stone_wall_4312_2456_z0.location = (-3.5, -4.825, 1.2)
ob_bloco_stone_wall_4313_2456_z0.parent = ob_parede_externa_norte_y2456_x4312_4318
ob_bloco_stone_wall_4313_2456_z0.matrix_parent_inverse = Matrix(((1.0, -0.0, 0.0, 0.5), (-0.0, 1.0, -0.0, 4.5), (0.0, -0.0, 1.0, -0.0), (-0.0, 0.0, -0.0, 1.0)))
ob_bloco_stone_wall_4313_2456_z0.location = (-2.5, -4.825, 1.2)
ob_bloco_stone_wall_4314_2456_z0.parent = ob_parede_externa_norte_y2456_x4312_4318
ob_bloco_stone_wall_4314_2456_z0.matrix_parent_inverse = Matrix(((1.0, -0.0, 0.0, 0.5), (-0.0, 1.0, -0.0, 4.5), (0.0, -0.0, 1.0, -0.0), (-0.0, 0.0, -0.0, 1.0)))
ob_bloco_stone_wall_4314_2456_z0.location = (-1.5, -4.825, 1.2)
ob_bloco_stone_wall_4315_2456_z0.parent = ob_parede_externa_norte_y2456_x4312_4318
ob_bloco_stone_wall_4315_2456_z0.matrix_parent_inverse = Matrix(((1.0, -0.0, 0.0, 0.5), (-0.0, 1.0, -0.0, 4.5), (0.0, -0.0, 1.0, -0.0), (-0.0, 0.0, -0.0, 1.0)))
ob_bloco_stone_wall_4315_2456_z0.location = (-0.5, -4.825, 1.2)
ob_bloco_stone_wall_4316_2456_z0.parent = ob_parede_externa_norte_y2456_x4312_4318
ob_bloco_stone_wall_4316_2456_z0.matrix_parent_inverse = Matrix(((1.0, -0.0, 0.0, 0.5), (-0.0, 1.0, -0.0, 4.5), (0.0, -0.0, 1.0, -0.0), (-0.0, 0.0, -0.0, 1.0)))
ob_bloco_stone_wall_4316_2456_z0.location = (0.5, -4.825, 1.2)
ob_bloco_stone_wall_4317_2456_z0.parent = ob_parede_externa_norte_y2456_x4312_4318
ob_bloco_stone_wall_4317_2456_z0.matrix_parent_inverse = Matrix(((1.0, -0.0, 0.0, 0.5), (-0.0, 1.0, -0.0, 4.5), (0.0, -0.0, 1.0, -0.0), (-0.0, 0.0, -0.0, 1.0)))
ob_bloco_stone_wall_4317_2456_z0.location = (1.5, -4.825, 1.2)
ob_bloco_stone_wall_4318_2456_z0.parent = ob_parede_externa_norte_y2456_x4312_4318
ob_bloco_stone_wall_4318_2456_z0.matrix_parent_inverse = Matrix(((1.0, -0.0, 0.0, 0.5), (-0.0, 1.0, -0.0, 4.5), (0.0, -0.0, 1.0, -0.0), (-0.0, 0.0, -0.0, 1.0)))
ob_bloco_stone_wall_4318_2456_z0.location = (2.5, -4.825, 1.2)
ob_parede_externa_sul_y2463_x4312_4318.location = (-0.5, 2.5, 0.0)
ob_parede_externa_sul_y2463_x4312_4318.empty_display_type = 'CUBE'
ob_bloco_stone_wall_4312_2463_z0.parent = ob_parede_externa_sul_y2463_x4312_4318
ob_bloco_stone_wall_4312_2463_z0.matrix_parent_inverse = Matrix(((1.0, -0.0, 0.0, 0.5), (-0.0, 1.0, -0.0, -2.5), (0.0, -0.0, 1.0, -0.0), (-0.0, 0.0, -0.0, 1.0)))
ob_bloco_stone_wall_4312_2463_z0.location = (-3.5, 2.175, 1.2)
ob_bloco_stone_wall_4313_2463_z0.parent = ob_parede_externa_sul_y2463_x4312_4318
ob_bloco_stone_wall_4313_2463_z0.matrix_parent_inverse = Matrix(((1.0, -0.0, 0.0, 0.5), (-0.0, 1.0, -0.0, -2.5), (0.0, -0.0, 1.0, -0.0), (-0.0, 0.0, -0.0, 1.0)))
ob_bloco_stone_wall_4313_2463_z0.location = (-2.5, 2.175, 1.2)
ob_bloco_stone_wall_4314_2463_z0.parent = ob_parede_externa_sul_y2463_x4312_4318
ob_bloco_stone_wall_4314_2463_z0.matrix_parent_inverse = Matrix(((1.0, -0.0, 0.0, 0.5), (-0.0, 1.0, -0.0, -2.5), (0.0, -0.0, 1.0, -0.0), (-0.0, 0.0, -0.0, 1.0)))
ob_bloco_stone_wall_4314_2463_z0.location = (-1.5, 2.175, 1.2)
ob_bloco_stone_wall_4315_2463_z0.parent = ob_parede_externa_sul_y2463_x4312_4318
ob_bloco_stone_wall_4315_2463_z0.matrix_parent_inverse = Matrix(((1.0, -0.0, 0.0, 0.5), (-0.0, 1.0, -0.0, -2.5), (0.0, -0.0, 1.0, -0.0), (-0.0, 0.0, -0.0, 1.0)))
ob_bloco_stone_wall_4315_2463_z0.location = (-0.5, 2.175, 1.2)
ob_bloco_stone_wall_4316_2463_z0.parent = ob_parede_externa_sul_y2463_x4312_4318
ob_bloco_stone_wall_4316_2463_z0.matrix_parent_inverse = Matrix(((1.0, -0.0, 0.0, 0.5), (-0.0, 1.0, -0.0, -2.5), (0.0, -0.0, 1.0, -0.0), (-0.0, 0.0, -0.0, 1.0)))
ob_bloco_stone_wall_4316_2463_z0.location = (0.5, 2.175, 1.2)
ob_bloco_stone_wall_4317_2463_z0.parent = ob_parede_externa_sul_y2463_x4312_4318
ob_bloco_stone_wall_4317_2463_z0.matrix_parent_inverse = Matrix(((1.0, -0.0, 0.0, 0.5), (-0.0, 1.0, -0.0, -2.5), (0.0, -0.0, 1.0, -0.0), (-0.0, 0.0, -0.0, 1.0)))
ob_bloco_stone_wall_4317_2463_z0.location = (1.5, 2.175, 1.2)
ob_bloco_stone_wall_4318_2463_z0.parent = ob_parede_externa_sul_y2463_x4312_4318
ob_bloco_stone_wall_4318_2463_z0.matrix_parent_inverse = Matrix(((1.0, -0.0, 0.0, 0.5), (-0.0, 1.0, -0.0, -2.5), (0.0, -0.0, 1.0, -0.0), (-0.0, 0.0, -0.0, 1.0)))
ob_bloco_stone_wall_4318_2463_z0.location = (2.5, 2.175, 1.2)
ob_parede_externa_leste_x4318_y2457_2463.location = (2.5, -0.5, 0.0)
ob_parede_externa_leste_x4318_y2457_2463.empty_display_type = 'CUBE'
ob_bloco_stone_wall_4318_2457_z0.parent = ob_parede_externa_leste_x4318_y2457_2463
ob_bloco_stone_wall_4318_2457_z0.matrix_parent_inverse = Matrix(((1.0, -0.0, 0.0, -2.5), (-0.0, 1.0, -0.0, 0.5), (0.0, -0.0, 1.0, -0.0), (-0.0, 0.0, -0.0, 1.0)))
ob_bloco_stone_wall_4318_2457_z0.location = (2.175, -3.5, 1.2)
ob_bloco_stone_wall_4318_2458_z0.parent = ob_parede_externa_leste_x4318_y2457_2463
ob_bloco_stone_wall_4318_2458_z0.matrix_parent_inverse = Matrix(((1.0, -0.0, 0.0, -2.5), (-0.0, 1.0, -0.0, 0.5), (0.0, -0.0, 1.0, -0.0), (-0.0, 0.0, -0.0, 1.0)))
ob_bloco_stone_wall_4318_2458_z0.location = (2.175, -2.5, 1.2)
ob_bloco_stone_wall_4318_2459_z0.parent = ob_parede_externa_leste_x4318_y2457_2463
ob_bloco_stone_wall_4318_2459_z0.matrix_parent_inverse = Matrix(((1.0, -0.0, 0.0, -2.5), (-0.0, 1.0, -0.0, 0.5), (0.0, -0.0, 1.0, -0.0), (-0.0, 0.0, -0.0, 1.0)))
ob_bloco_stone_wall_4318_2459_z0.location = (2.175, -1.5, 1.2)
ob_bloco_stone_wall_4318_2460_z0.parent = ob_parede_externa_leste_x4318_y2457_2463
ob_bloco_stone_wall_4318_2460_z0.matrix_parent_inverse = Matrix(((1.0, -0.0, 0.0, -2.5), (-0.0, 1.0, -0.0, 0.5), (0.0, -0.0, 1.0, -0.0), (-0.0, 0.0, -0.0, 1.0)))
ob_bloco_stone_wall_4318_2460_z0.location = (2.175, -0.5, 1.2)
ob_bloco_stone_wall_4318_2461_z0.parent = ob_parede_externa_leste_x4318_y2457_2463
ob_bloco_stone_wall_4318_2461_z0.matrix_parent_inverse = Matrix(((1.0, -0.0, 0.0, -2.5), (-0.0, 1.0, -0.0, 0.5), (0.0, -0.0, 1.0, -0.0), (-0.0, 0.0, -0.0, 1.0)))
ob_bloco_stone_wall_4318_2461_z0.location = (2.175, 0.5, 1.2)
ob_bloco_stone_wall_4318_2462_z0.parent = ob_parede_externa_leste_x4318_y2457_2463
ob_bloco_stone_wall_4318_2462_z0.matrix_parent_inverse = Matrix(((1.0, -0.0, 0.0, -2.5), (-0.0, 1.0, -0.0, 0.5), (0.0, -0.0, 1.0, -0.0), (-0.0, 0.0, -0.0, 1.0)))
ob_bloco_stone_wall_4318_2462_z0.location = (2.175, 1.5, 1.2)
ob_bloco_stone_wall_4318_2463_z0_001.parent = ob_parede_externa_leste_x4318_y2457_2463
ob_bloco_stone_wall_4318_2463_z0_001.matrix_parent_inverse = Matrix(((1.0, -0.0, 0.0, -2.5), (-0.0, 1.0, -0.0, 0.5), (0.0, -0.0, 1.0, -0.0), (-0.0, 0.0, -0.0, 1.0)))
ob_bloco_stone_wall_4318_2463_z0_001.location = (2.175, 2.5, 1.2)
ob_pisos_lajes.location = (0.0, 0.0, 0.0)
ob_pisos_lajes.empty_display_type = 'CUBE'
ob_piso_stone_4313_2464_z0.parent = ob_pisos_lajes
ob_piso_stone_4313_2464_z0.location = (-2.5, 3.5, -0.05)
ob_piso_stone_4314_2464_z0.parent = ob_pisos_lajes
ob_piso_stone_4314_2464_z0.location = (-1.5, 3.5, -0.05)
ob_piso_stone_4315_2464_z0.parent = ob_pisos_lajes
ob_piso_stone_4315_2464_z0.location = (-0.5, 3.5, -0.05)
ob_piso_stone_4316_2464_z0.parent = ob_pisos_lajes
ob_piso_stone_4316_2464_z0.location = (0.5, 3.5, -0.05)
ob_piso_stone_4317_2464_z0.parent = ob_pisos_lajes
ob_piso_stone_4317_2464_z0.location = (1.5, 3.5, -0.05)
ob_piso_stone_4319_2464_z0.parent = ob_pisos_lajes
ob_piso_stone_4319_2464_z0.location = (3.5, 3.5, -0.05)
ob_escadas_corrim_os.location = (0.0, 0.0, 0.0)
ob_escadas_corrim_os.empty_display_type = 'CUBE'
ob_degrau_4313_2465_z0.parent = ob_escadas_corrim_os
ob_degrau_4313_2465_z0.location = (-2.5, 4.5, 0.125)
ob_degrau_4314_2465_z0.parent = ob_escadas_corrim_os
ob_degrau_4314_2465_z0.location = (-1.5, 4.5, 0.125)
ob_degrau_4315_2465_z0.parent = ob_escadas_corrim_os
ob_degrau_4315_2465_z0.location = (-0.5, 4.5, 0.125)
ob_degrau_4316_2465_z0.parent = ob_escadas_corrim_os
ob_degrau_4316_2465_z0.location = (0.5, 4.5, 0.125)
ob_degrau_4317_2465_z0.parent = ob_escadas_corrim_os
ob_degrau_4317_2465_z0.location = (1.5, 4.5, 0.125)
ob_moveis_decoracoes.location = (0.0, 0.0, 0.0)
ob_moveis_decoracoes.empty_display_type = 'CUBE'
ob_movel_sarcophagus_4314_2463_z5.parent = ob_moveis_decoracoes
ob_movel_sarcophagus_4314_2463_z5.location = (-1.5, 2.5, 0.72)
ob_movel_sarcophagus__4315_2463_z5.parent = ob_moveis_decoracoes
ob_movel_sarcophagus__4315_2463_z5.location = (-0.5, 2.5, 0.72)
ob_movel_sarcophagus_4316_2463_z5.parent = ob_moveis_decoracoes
ob_movel_sarcophagus_4316_2463_z5.location = (0.5, 2.5, 0.72)
ob_movel_banner_4312_2464_z0.parent = ob_moveis_decoracoes
ob_movel_banner_4312_2464_z0.location = (-3.5, 3.5, 0.06)
ob_movel_statue_4313_2464_z6.parent = ob_moveis_decoracoes
ob_movel_statue_4313_2464_z6.location = (-2.5, 3.5, 0.78)
ob_movel_sarcophagus_4314_2464_z5.parent = ob_moveis_decoracoes
ob_movel_sarcophagus_4314_2464_z5.location = (-1.5, 3.5, 0.72)
ob_movel_sarcophagus_4315_2464_z5.parent = ob_moveis_decoracoes
ob_movel_sarcophagus_4315_2464_z5.location = (-0.5, 3.5, 0.72)
ob_movel_sarcophagus_4316_2464_z5.parent = ob_moveis_decoracoes
ob_movel_sarcophagus_4316_2464_z5.location = (0.5, 3.5, 0.72)
ob_movel_statue_4317_2464_z6.parent = ob_moveis_decoracoes
ob_movel_statue_4317_2464_z6.location = (1.5, 3.5, 0.78)
ob_movel_brazier_4319_2464_z7.parent = ob_moveis_decoracoes
ob_movel_brazier_4319_2464_z7.location = (3.5, 3.5, 0.9)
ob_movel_banner_4312_2465_z0.parent = ob_moveis_decoracoes
ob_movel_banner_4312_2465_z0.location = (-3.5, 4.5, 0.06)

# ---- collection membership
col_01_paredes_externas.objects.link(ob_parede_externa_norte_y2456_x4312_4318)
col_01_paredes_externas.objects.link(ob_bloco_stone_wall_4312_2456_z0)
col_01_paredes_externas.objects.link(ob_bloco_stone_wall_4313_2456_z0)
col_01_paredes_externas.objects.link(ob_bloco_stone_wall_4314_2456_z0)
col_01_paredes_externas.objects.link(ob_bloco_stone_wall_4315_2456_z0)
col_01_paredes_externas.objects.link(ob_bloco_stone_wall_4316_2456_z0)
col_01_paredes_externas.objects.link(ob_bloco_stone_wall_4317_2456_z0)
col_01_paredes_externas.objects.link(ob_bloco_stone_wall_4318_2456_z0)
col_01_paredes_externas.objects.link(ob_parede_externa_sul_y2463_x4312_4318)
col_01_paredes_externas.objects.link(ob_bloco_stone_wall_4312_2463_z0)
col_01_paredes_externas.objects.link(ob_bloco_stone_wall_4313_2463_z0)
col_01_paredes_externas.objects.link(ob_bloco_stone_wall_4314_2463_z0)
col_01_paredes_externas.objects.link(ob_bloco_stone_wall_4315_2463_z0)
col_01_paredes_externas.objects.link(ob_bloco_stone_wall_4316_2463_z0)
col_01_paredes_externas.objects.link(ob_bloco_stone_wall_4317_2463_z0)
col_01_paredes_externas.objects.link(ob_bloco_stone_wall_4318_2463_z0)
col_01_paredes_externas.objects.link(ob_parede_externa_leste_x4318_y2457_2463)
col_01_paredes_externas.objects.link(ob_bloco_stone_wall_4318_2457_z0)
col_01_paredes_externas.objects.link(ob_bloco_stone_wall_4318_2458_z0)
col_01_paredes_externas.objects.link(ob_bloco_stone_wall_4318_2459_z0)
col_01_paredes_externas.objects.link(ob_bloco_stone_wall_4318_2460_z0)
col_01_paredes_externas.objects.link(ob_bloco_stone_wall_4318_2461_z0)
col_01_paredes_externas.objects.link(ob_bloco_stone_wall_4318_2462_z0)
col_01_paredes_externas.objects.link(ob_bloco_stone_wall_4318_2463_z0_001)
col_03_pisos_escadas.objects.link(ob_pisos_lajes)
col_03_pisos_escadas.objects.link(ob_piso_stone_4313_2464_z0)
col_03_pisos_escadas.objects.link(ob_piso_stone_4314_2464_z0)
col_03_pisos_escadas.objects.link(ob_piso_stone_4315_2464_z0)
col_03_pisos_escadas.objects.link(ob_piso_stone_4316_2464_z0)
col_03_pisos_escadas.objects.link(ob_piso_stone_4317_2464_z0)
col_03_pisos_escadas.objects.link(ob_piso_stone_4319_2464_z0)
col_03_pisos_escadas.objects.link(ob_escadas_corrim_os)
col_03_pisos_escadas.objects.link(ob_degrau_4313_2465_z0)
col_03_pisos_escadas.objects.link(ob_degrau_4314_2465_z0)
col_03_pisos_escadas.objects.link(ob_degrau_4315_2465_z0)
col_03_pisos_escadas.objects.link(ob_degrau_4316_2465_z0)
col_03_pisos_escadas.objects.link(ob_degrau_4317_2465_z0)
col_04_moveis_decoracoes.objects.link(ob_moveis_decoracoes)
col_04_moveis_decoracoes.objects.link(ob_movel_sarcophagus_4314_2463_z5)
col_04_moveis_decoracoes.objects.link(ob_movel_sarcophagus__4315_2463_z5)
col_04_moveis_decoracoes.objects.link(ob_movel_sarcophagus_4316_2463_z5)
col_04_moveis_decoracoes.objects.link(ob_movel_banner_4312_2464_z0)
col_04_moveis_decoracoes.objects.link(ob_movel_statue_4313_2464_z6)
col_04_moveis_decoracoes.objects.link(ob_movel_sarcophagus_4314_2464_z5)
col_04_moveis_decoracoes.objects.link(ob_movel_sarcophagus_4315_2464_z5)
col_04_moveis_decoracoes.objects.link(ob_movel_sarcophagus_4316_2464_z5)
col_04_moveis_decoracoes.objects.link(ob_movel_statue_4317_2464_z6)
col_04_moveis_decoracoes.objects.link(ob_movel_brazier_4319_2464_z7)
col_04_moveis_decoracoes.objects.link(ob_movel_banner_4312_2465_z0)

# ---- scene / render settings (as saved in the file)
scene.frame_start = 1; scene.frame_end = 250; scene.frame_set(1)
scene.render.engine = 'BLENDER_EEVEE_NEXT'
scene.render.bake_bias = 0.0
scene.render.bake_samples = 0
scene.cycles.sampling_pattern = 'TABULATED_SOBOL'
scene.eevee.use_volume_custom_range = False
bpy.context.view_layer.update()

# ---- added for rendering (the .blend has no active camera and no usable light): camera, sun + grey world if the file has none
cam_auto = bpy.data.cameras.new('AutoCamera')
cam_auto.lens = 50.0
cam_auto.sensor_width = 36.0
cam_auto.clip_end = 1000.0
ob_auto_camera = bpy.data.objects.new('AutoCamera', cam_auto)
scene.collection.objects.link(ob_auto_camera)
ob_auto_camera.location = (12.0723, -14.4868, 10.8079)
ob_auto_camera.rotation_euler = (1.09748, -7.21219e-08, 0.694738)
scene.camera = ob_auto_camera
light_auto_sun = bpy.data.lights.new('AutoSun', 'SUN')
light_auto_sun.energy = 3.0
light_auto_sun.angle = 0.0523599
ob_auto_sun = bpy.data.objects.new('AutoSun', light_auto_sun)
scene.collection.objects.link(ob_auto_sun)
ob_auto_sun.rotation_euler = (0.872665, 0.174533, 0.523599)
if scene.world is None:
    world_auto = bpy.data.worlds.new('AutoWorld')
    world_auto.color = (0.3, 0.3, 0.3)
    scene.world = world_auto
bpy.context.view_layer.update()
